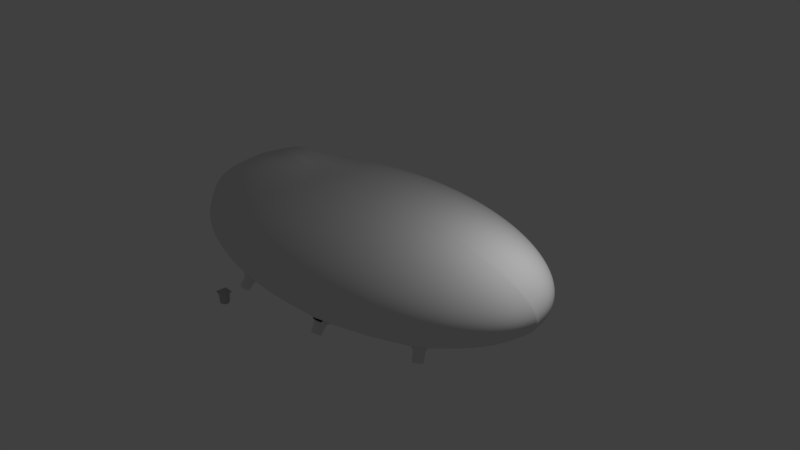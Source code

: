 # Source: Flying_Robbot_Spidder_V1.3.blend  (saved by Blender 2.79.0; exported with 4.5.12 LTS)
import bpy
from mathutils import Matrix  # noqa: F401  (used for matrix-valued properties, if any)

bpy.ops.wm.read_factory_settings(use_empty=True)
scene = bpy.context.scene
scene.name = 'Scene'

# ---- collections
col_collection_1 = bpy.data.collections.new('Collection 1'); scene.collection.children.link(col_collection_1)
col_collection_2 = bpy.data.collections.new('Collection 2'); scene.collection.children.link(col_collection_2)
col_collection_2.hide_render = True
col_collection_2.hide_viewport = True

# ---- world
world_world = bpy.data.worlds.new('World'); scene.world = world_world
world_world.color = (0.05088, 0.05088, 0.05088)
world_world.use_sun_shadow = False
world_world.sun_shadow_jitter_overblur = 0.0
world_world.cycles.sampling_method = 'MANUAL'

# ---- cameras
cam_camera = bpy.data.cameras.new('Camera')
cam_camera.clip_end = 100.0
cam_camera.lens = 35.0
cam_camera.sensor_width = 32.0
cam_camera.sensor_height = 18.0
cam_camera.ortho_scale = 7.314
cam_camera.dof.focus_distance = 0.0

# ---- lights
light_lamp = bpy.data.lights.new('Lamp', 'POINT')
light_lamp.transmission_factor = 0.0
light_lamp.cutoff_distance = 30.0
light_lamp.energy = 100.0
light_lamp.shadow_buffer_clip_start = 1.001
light_lamp.shadow_soft_size = 0.1
light_lamp.shadow_maximum_resolution = 0.006
light_lamp.use_absolute_resolution = True

# ---- meshes
me_cylinder_005 = bpy.data.meshes.new('Cylinder.005')
me_cylinder_005.from_pydata([(0.0, 0.8164, -1.0), (0.0, 1.0, 1.0), (0.5773, 0.5773, -1.0), (0.7071, 0.7071, 1.0), (0.8164, -4.075e-08, -1.0), (1.0, -4.371e-08, 1.0), (0.5773, -0.5773, -1.0), (0.7071, -0.7071, 1.0), (-7.262e-08, -0.8164, -1.0), (-8.742e-08, -1.0, 1.0), (-0.5773, -0.5773, -1.0), (-0.7071, -0.7071, 1.0), (-0.8164, 1.192e-08, -1.0), (-1.0, 1.192e-08, 1.0), (-0.5773, 0.5773, -1.0), (-0.7071, 0.7071, 1.0), (-1.318, -0.5296, 1.138), (-1.318, -0.5295, 1.345), (-0.5424, 1.314, 1.139), (-0.543, 1.314, 1.346), (0.5262, -1.305, 1.144), (0.5256, -1.305, 1.351), (1.301, 0.539, 1.144), (1.301, 0.5392, 1.351), (-1.269, -0.4133, 1.138), (-1.269, -0.4132, 1.345), (0.5751, -1.188, 1.144), (0.5745, -1.188, 1.351), (-0.5849, 1.215, 1.346), (1.259, 0.4394, 1.144), (-0.5843, 1.214, 1.139), (1.259, 0.4395, 1.351), (1.211, 0.577, 1.144), (1.21, 0.5772, 1.351), (0.4358, -1.267, 1.143), (0.4352, -1.267, 1.35), (0.4841, -1.15, 1.35), (0.8536, 0.3536, 1.0), (1.168, 0.4775, 1.351), (-0.4568, 1.278, 1.139), (-1.232, -0.5654, 1.345), (-0.4574, 1.278, 1.346), (-1.232, -0.5656, 1.138), (-1.184, -0.4492, 1.345), (-0.4993, 1.179, 1.346), (-0.3536, 0.8536, 1.0), (-0.8536, -0.3536, 1.0), (0.3536, -0.8536, 1.0), (0.0, 1.0, -1.0), (0.7071, 0.7071, -1.0), (1.0, -4.371e-08, -1.0), (0.7071, -0.7071, -1.0), (-8.742e-08, -1.0, -1.0), (-0.7071, -0.7071, -1.0), (-1.0, 1.192e-08, -1.0), (-0.7071, 0.7071, -1.0), (-0.00498, 0.8178, 0.8668), (0.5723, 0.5787, 0.8668), (0.8114, 0.001373, 0.8668), (0.5723, -0.5759, 0.8668), (-0.00498, -0.815, 0.8668), (-0.5823, -0.5759, 0.8668), (-0.8214, 0.001373, 0.8668), (-0.5823, 0.5787, 0.8668)], [], [(48, 1, 3, 49), (49, 3, 37, 5, 50), (50, 5, 7, 51), (51, 7, 47, 9, 52), (52, 9, 11, 53), (53, 11, 46, 13, 54), (5, 29, 26, 7), (54, 13, 15, 55), (55, 15, 45, 1, 48), (2, 4, 58, 57), (30, 28, 19, 18), (32, 33, 23, 22), (26, 27, 21, 20), (42, 40, 17, 16), (43, 25, 17, 40), (44, 28, 25, 43), (29, 31, 27, 26), (16, 17, 25, 24), (22, 23, 31, 29), (41, 19, 28, 44), (24, 25, 28, 30), (23, 33, 38, 31), (31, 38, 36, 27), (27, 36, 35, 21), (20, 21, 35, 34), (39, 41, 33, 32), (18, 19, 41, 39), (33, 41, 44, 38), (38, 44, 43, 36), (36, 43, 40, 35), (34, 35, 40, 42), (22, 29, 5, 37), (3, 32, 22, 37), (1, 39, 32, 3), (13, 24, 30, 15), (9, 34, 42, 11), (7, 26, 20, 47), (20, 34, 9, 47), (11, 42, 16, 46), (16, 24, 13, 46), (15, 30, 18, 45), (18, 39, 1, 45), (2, 0, 48, 49), (4, 2, 49, 50), (6, 4, 50, 51), (8, 6, 51, 52), (10, 8, 52, 53), (12, 10, 53, 54), (14, 12, 54, 55), (0, 14, 55, 48), (56, 57, 58, 59, 60, 61, 62, 63), (12, 14, 63, 62), (8, 10, 61, 60), (4, 6, 59, 58), (0, 2, 57, 56), (14, 0, 56, 63), (10, 12, 62, 61), (6, 8, 60, 59)])
me_cylinder_005.use_remesh_preserve_volume = False
me_cylinder_005.use_remesh_preserve_attributes = False
me_cylinder_005.use_mirror_vertex_groups = False
me_cylinder_005.update()
me_cylinder_003 = bpy.data.meshes.new('Cylinder.003')
me_cylinder_003.from_pydata([(0.0, 0.8164, -1.0), (0.0, 1.0, 1.0), (0.5773, 0.5773, -1.0), (0.7071, 0.7071, 1.0), (0.8164, -4.075e-08, -1.0), (1.0, -4.371e-08, 1.0), (0.5773, -0.5773, -1.0), (0.7071, -0.7071, 1.0), (-7.262e-08, -0.8164, -1.0), (-8.742e-08, -1.0, 1.0), (-0.5773, -0.5773, -1.0), (-0.7071, -0.7071, 1.0), (-0.8164, 1.192e-08, -1.0), (-1.0, 1.192e-08, 1.0), (-0.5773, 0.5773, -1.0), (-0.7071, 0.7071, 1.0), (-1.318, -0.5296, 1.138), (-1.318, -0.5295, 1.345), (-0.5424, 1.314, 1.139), (-0.543, 1.314, 1.346), (0.5262, -1.305, 1.144), (0.5256, -1.305, 1.351), (1.301, 0.539, 1.144), (1.301, 0.5392, 1.351), (-1.269, -0.4133, 1.138), (-1.269, -0.4132, 1.345), (0.5751, -1.188, 1.144), (0.5745, -1.188, 1.351), (-0.5849, 1.215, 1.346), (1.259, 0.4394, 1.144), (-0.5843, 1.214, 1.139), (1.259, 0.4395, 1.351), (1.211, 0.577, 1.144), (1.21, 0.5772, 1.351), (0.4358, -1.267, 1.143), (0.4352, -1.267, 1.35), (0.4841, -1.15, 1.35), (0.8536, 0.3536, 1.0), (1.168, 0.4775, 1.351), (-0.4568, 1.278, 1.139), (-1.232, -0.5654, 1.345), (-0.4574, 1.278, 1.346), (-1.232, -0.5656, 1.138), (-1.184, -0.4492, 1.345), (-0.4993, 1.179, 1.346), (-0.3536, 0.8536, 1.0), (-0.8536, -0.3536, 1.0), (0.3536, -0.8536, 1.0), (0.0, 1.0, -1.0), (0.7071, 0.7071, -1.0), (1.0, -4.371e-08, -1.0), (0.7071, -0.7071, -1.0), (-8.742e-08, -1.0, -1.0), (-0.7071, -0.7071, -1.0), (-1.0, 1.192e-08, -1.0), (-0.7071, 0.7071, -1.0), (-0.00498, 0.8178, 0.8668), (0.5723, 0.5787, 0.8668), (0.8114, 0.001373, 0.8668), (0.5723, -0.5759, 0.8668), (-0.00498, -0.815, 0.8668), (-0.5823, -0.5759, 0.8668), (-0.8214, 0.001373, 0.8668), (-0.5823, 0.5787, 0.8668)], [], [(48, 1, 3, 49), (49, 3, 37, 5, 50), (50, 5, 7, 51), (51, 7, 47, 9, 52), (52, 9, 11, 53), (53, 11, 46, 13, 54), (5, 29, 26, 7), (54, 13, 15, 55), (55, 15, 45, 1, 48), (2, 4, 58, 57), (30, 28, 19, 18), (32, 33, 23, 22), (26, 27, 21, 20), (42, 40, 17, 16), (43, 25, 17, 40), (44, 28, 25, 43), (29, 31, 27, 26), (16, 17, 25, 24), (22, 23, 31, 29), (41, 19, 28, 44), (24, 25, 28, 30), (23, 33, 38, 31), (31, 38, 36, 27), (27, 36, 35, 21), (20, 21, 35, 34), (39, 41, 33, 32), (18, 19, 41, 39), (33, 41, 44, 38), (38, 44, 43, 36), (36, 43, 40, 35), (34, 35, 40, 42), (22, 29, 5, 37), (3, 32, 22, 37), (1, 39, 32, 3), (13, 24, 30, 15), (9, 34, 42, 11), (7, 26, 20, 47), (20, 34, 9, 47), (11, 42, 16, 46), (16, 24, 13, 46), (15, 30, 18, 45), (18, 39, 1, 45), (2, 0, 48, 49), (4, 2, 49, 50), (6, 4, 50, 51), (8, 6, 51, 52), (10, 8, 52, 53), (12, 10, 53, 54), (14, 12, 54, 55), (0, 14, 55, 48), (56, 57, 58, 59, 60, 61, 62, 63), (12, 14, 63, 62), (8, 10, 61, 60), (4, 6, 59, 58), (0, 2, 57, 56), (14, 0, 56, 63), (10, 12, 62, 61), (6, 8, 60, 59)])
me_cylinder_003.use_remesh_preserve_volume = False
me_cylinder_003.use_remesh_preserve_attributes = False
me_cylinder_003.use_mirror_vertex_groups = False
me_cylinder_003.update()
me_sphere = bpy.data.meshes.new('Sphere')
me_sphere.from_pydata([(0.0, -3.258e-07, -1.0), (0.1951, -3.266e-07, 0.9808), (0.3827, -3.192e-07, 0.9239), (0.5556, -3.117e-07, 0.8315), (0.7071, -3.192e-07, 0.7071), (0.8315, -3.341e-07, 0.5556), (0.9239, -2.745e-07, 0.3827), (0.9808, -3.937e-07, 0.1951), (1.0, -3.788e-07, 7.55e-08), (0.9808, -3.937e-07, -0.1951), (0.9239, -2.298e-07, -0.3827), (0.8315, -3.341e-07, -0.5556), (0.7071, -3.192e-07, -0.7071), (0.5556, -3.415e-07, -0.8315), (0.3827, -3.043e-07, -0.9239), (0.1951, -3.08e-07, -0.9808), (0.1913, -0.03806, 0.9808), (0.3753, -0.07466, 0.9239), (0.5449, -0.1084, 0.8315), (0.6935, -0.138, 0.7071), (0.8155, -0.1622, 0.5556), (0.9061, -0.1802, 0.3827), (0.9619, -0.1913, 0.1951), (0.9808, -0.1951, 7.55e-08), (0.9619, -0.1913, -0.1951), (0.9061, -0.1802, -0.3827), (0.8155, -0.1622, -0.5556), (0.6935, -0.138, -0.7071), (0.5449, -0.1084, -0.8315), (0.3753, -0.07466, -0.9239), (0.1913, -0.03806, -0.9808), (0.1802, -0.07466, 0.9808), (0.3536, -0.1464, 0.9239), (0.5133, -0.2126, 0.8315), (0.6533, -0.2706, 0.7071), (0.7682, -0.3182, 0.5556), (0.8536, -0.3536, 0.3827), (0.9061, -0.3753, 0.1951), (0.9239, -0.3827, 7.55e-08), (0.9061, -0.3753, -0.1951), (0.8536, -0.3536, -0.3827), (0.7682, -0.3182, -0.5556), (0.6533, -0.2706, -0.7071), (0.5133, -0.2126, -0.8315), (0.3536, -0.1464, -0.9239), (0.1802, -0.07466, -0.9808), (0.1622, -0.1084, 0.9808), (0.3182, -0.2126, 0.9239), (0.4619, -0.3087, 0.8315), (0.5879, -0.3928, 0.7071), (0.6913, -0.4619, 0.5556), (0.7682, -0.5133, 0.3827), (0.8155, -0.5449, 0.1951), (0.8315, -0.5556, 7.55e-08), (0.8155, -0.5449, -0.1951), (0.7682, -0.5133, -0.3827), (0.6913, -0.4619, -0.5556), (0.5879, -0.3928, -0.7071), (0.4619, -0.3087, -0.8315), (0.3182, -0.2126, -0.9239), (0.1622, -0.1084, -0.9808), (0.1379, -0.138, 0.9808), (0.2706, -0.2706, 0.9239), (0.3928, -0.3928, 0.8315), (0.5, -0.5, 0.7071), (0.5879, -0.5879, 0.5556), (0.6533, -0.6533, 0.3827), (0.6935, -0.6935, 0.1951), (0.7071, -0.7071, 7.55e-08), (0.6935, -0.6935, -0.1951), (0.6533, -0.6533, -0.3827), (0.5879, -0.5879, -0.5556), (0.5, -0.5, -0.7071), (0.3928, -0.3928, -0.8315), (0.2706, -0.2706, -0.9239), (0.1379, -0.138, -0.9808), (0.1084, -0.1622, 0.9808), (0.2126, -0.3182, 0.9239), (0.3087, -0.4619, 0.8315), (0.3928, -0.5879, 0.7071), (0.4619, -0.6913, 0.5556), (0.5133, -0.7682, 0.3827), (0.5449, -0.8155, 0.1951), (0.5556, -0.8315, 7.55e-08), (0.5449, -0.8155, -0.1951), (0.5133, -0.7682, -0.3827), (0.4619, -0.6913, -0.5556), (0.3928, -0.5879, -0.7071), (0.3087, -0.4619, -0.8315), (0.2126, -0.3182, -0.9239), (0.1084, -0.1622, -0.9808), (0.07466, -0.1802, 0.9808), (0.1464, -0.3536, 0.9239), (0.2126, -0.5133, 0.8315), (0.2706, -0.6533, 0.7071), (0.3182, -0.7682, 0.5556), (0.3536, -0.8536, 0.3827), (0.3753, -0.9061, 0.1951), (0.3827, -0.9239, 7.55e-08), (0.3753, -0.9061, -0.1951), (0.3536, -0.8536, -0.3827), (0.3182, -0.7682, -0.5556), (0.2706, -0.6533, -0.7071), (0.2126, -0.5133, -0.8315), (0.1464, -0.3536, -0.9239), (0.07466, -0.1802, -0.9808), (0.03806, -0.1913, 0.9808), (0.07466, -0.3753, 0.9239), (0.1084, -0.5449, 0.8315), (0.1379, -0.6935, 0.7071), (0.1622, -0.8155, 0.5556), (0.1802, -0.9061, 0.3827), (0.1913, -0.9619, 0.1951), (0.1951, -0.9808, 7.55e-08), (0.1913, -0.9619, -0.1951), (0.1802, -0.9061, -0.3827), (0.1622, -0.8155, -0.5556), (0.1379, -0.6935, -0.7071), (0.1084, -0.5449, -0.8315), (0.07466, -0.3753, -0.9239), (0.03806, -0.1913, -0.9808), (-7.212e-09, -0.1951, 0.9808), (4.122e-08, -0.3827, 0.9239), (2.632e-08, -0.5556, 0.8315), (-2.584e-08, -0.7071, 0.7071), (-8.544e-08, -0.8315, 0.5556), (6.357e-08, -0.9239, 0.3827), (-8.544e-08, -0.9808, 0.1951), (-1.003e-07, -1.0, 7.55e-08), (-8.544e-08, -0.9808, -0.1951), (6.357e-08, -0.9239, -0.3827), (-8.544e-08, -0.8315, -0.5556), (-2.584e-08, -0.7071, -0.7071), (-1.094e-08, -0.5556, -0.8315), (3.964e-09, -0.3827, -0.9239), (3.964e-09, -0.1951, -0.9808), (-0.03806, -0.1913, 0.9808), (-0.07466, -0.3753, 0.9239), (-0.1084, -0.5449, 0.8315), (-0.1379, -0.6935, 0.7071), (-0.1622, -0.8155, 0.5556), (-0.1802, -0.9061, 0.3827), (-0.1913, -0.9619, 0.1951), (-0.1951, -0.9808, 7.55e-08), (-0.1913, -0.9619, -0.1951), (-0.1802, -0.9061, -0.3827), (-0.1622, -0.8155, -0.5556), (-0.1379, -0.6935, -0.7071), (-0.1084, -0.5449, -0.8315), (-0.07466, -0.3753, -0.9239), (-0.03806, -0.1913, -0.9808), (-1.247e-07, -6.269e-07, 1.0), (-0.07466, -0.1802, 0.9808), (-0.1464, -0.3536, 0.9239), (-0.2126, -0.5133, 0.8315), (-0.2706, -0.6533, 0.7071), (-0.3182, -0.7682, 0.5556), (-0.3536, -0.8536, 0.3827), (-0.3753, -0.9061, 0.1951), (-0.3827, -0.9239, 7.55e-08), (-0.3753, -0.9061, -0.1951), (-0.3536, -0.8536, -0.3827), (-0.3182, -0.7682, -0.5556), (-0.2706, -0.6533, -0.7071), (-0.2126, -0.5133, -0.8315), (-0.1464, -0.3536, -0.9239), (-0.07466, -0.1802, -0.9808), (-0.1084, -0.1622, 0.9808), (-0.2126, -0.3182, 0.9239), (-0.3087, -0.4619, 0.8315), (-0.3928, -0.5879, 0.7071), (-0.4619, -0.6913, 0.5556), (-0.5133, -0.7682, 0.3827), (-0.5449, -0.8155, 0.1951), (-0.5556, -0.8315, 7.55e-08), (-0.5449, -0.8155, -0.1951), (-0.5133, -0.7682, -0.3827), (-0.4619, -0.6913, -0.5556), (-0.3928, -0.5879, -0.7071), (-0.3087, -0.4619, -0.8315), (-0.2126, -0.3182, -0.9239), (-0.1084, -0.1622, -0.9808), (-0.1379, -0.138, 0.9808), (-0.2706, -0.2706, 0.9239), (-0.3928, -0.3928, 0.8315), (-0.5, -0.5, 0.7071), (-0.5879, -0.5879, 0.5556), (-0.6533, -0.6533, 0.3827), (-0.6935, -0.6935, 0.1951), (-0.7071, -0.7071, 7.55e-08), (-0.6935, -0.6935, -0.1951), (-0.6533, -0.6533, -0.3827), (-0.5879, -0.5879, -0.5556), (-0.5, -0.5, -0.7071), (-0.3928, -0.3928, -0.8315), (-0.2706, -0.2706, -0.9239), (-0.1379, -0.1379, -0.9808), (-0.1622, -0.1084, 0.9808), (-0.3182, -0.2126, 0.9239), (-0.5981, -0.3084, 0.8634), (-0.7182, -0.3948, 0.7557), (-0.8115, -0.4481, 0.5477), (-0.8165, -0.5053, 0.367), (-0.8155, -0.5384, 0.1951), (-0.8218, -0.5371, 7.55e-08), (-0.8155, -0.5449, -0.1951), (-0.7682, -0.5133, -0.3827), (-0.6913, -0.4619, -0.5556), (-0.5879, -0.3928, -0.7071), (-0.4619, -0.3087, -0.8315), (-0.3182, -0.2126, -0.9239), (-0.1622, -0.1084, -0.9808), (-0.1802, -0.07466, 0.9808), (-0.3536, -0.1464, 0.9239), (-0.586, -0.2126, 0.9862), (-0.726, -0.2706, 0.8619), (-0.8479, -0.3182, 0.5745), (-0.885, -0.3536, 0.3827), (-0.891, -0.3737, 0.2129), (-0.8943, -0.3829, 0.01785), (-0.891, -0.3737, -0.1772), (-0.8536, -0.3536, -0.3827), (-0.7682, -0.3182, -0.5556), (-0.6533, -0.2706, -0.7071), (-0.5133, -0.2126, -0.8315), (-0.3536, -0.1464, -0.9239), (-0.1802, -0.07466, -0.9808), (-0.1913, -0.03806, 0.9808), (-0.3753, -0.07466, 0.9239), (-0.556, -0.1084, 1.002), (-0.7059, -0.1425, 0.9001), (-0.8266, -0.1622, 0.7149), (-0.8942, -0.1802, 0.3827), (-0.9468, -0.1898, 0.2129), (-0.9512, -0.1953, 0.01785), (-0.9468, -0.1914, -0.1772), (-0.9061, -0.1802, -0.3827), (-0.8155, -0.1622, -0.5556), (-0.6935, -0.1379, -0.7071), (-0.5449, -0.1084, -0.8315), (-0.3753, -0.07466, -0.9239), (-0.1913, -0.03806, -0.9808), (-0.1951, -3.117e-07, 0.9808), (-0.3827, -2.819e-07, 0.9239), (-0.5556, -2.819e-07, 1.07), (-0.7071, -1.851e-07, 0.9045), (-0.8315, -1.404e-07, 0.741), (-0.9119, -3.192e-07, 0.3827), (-1.003, 0.001582, 0.2129), (-1.003, -0.0001867, 0.004385), (-0.9783, -8.27e-05, -0.1638), (-0.9239, -3.192e-07, -0.3827), (-0.8315, -1.404e-07, -0.5556), (-0.7071, -1.851e-07, -0.7071), (-0.5556, -2.596e-07, -0.8315), (-0.3827, -2.521e-07, -0.9239), (-0.1951, -3.155e-07, -0.9808), (-0.7138, -0.5815, -0.6527), (-0.6994, -0.5388, -0.4847), (-0.7056, -0.5647, -0.6899), (-0.6894, -0.5182, -0.5302), (-0.6913, -0.5652, -0.7157), (-0.6719, -0.5189, -0.5618), (-0.6793, -0.5827, -0.715), (-0.6572, -0.5404, -0.561), (-0.6767, -0.607, -0.6883), (-0.654, -0.5701, -0.5283), (-0.6849, -0.6239, -0.6511), (-0.664, -0.5907, -0.4827), (-0.6992, -0.6233, -0.6253), (-0.6815, -0.5901, -0.4511), (-0.7111, -0.6058, -0.626), (-0.6962, -0.5686, -0.452), (-0.6697, -0.607, -0.4338), (-0.6678, -0.6029, -0.4167), (-0.7079, -0.5505, -0.4365), (-0.706, -0.5464, -0.4195), (-0.6432, -0.5533, -0.5522), (-0.6413, -0.5492, -0.5352), (-0.6814, -0.4968, -0.5549), (-0.6794, -0.4927, -0.5379), (-0.6721, -0.6034, -0.4339), (-0.6702, -0.5993, -0.4169), (-0.6456, -0.5497, -0.5524), (-0.6437, -0.5456, -0.5354), (-0.7039, -0.5494, -0.4193), (-0.6793, -0.4999, -0.5548), (-0.7058, -0.5535, -0.4363), (-0.6774, -0.4958, -0.5378), (-0.6827, -0.4995, -0.5491), (-0.6807, -0.4954, -0.5321), (-0.6445, -0.5559, -0.5464), (-0.6426, -0.5518, -0.5294), (-0.6806, -0.5185, -0.546), (-0.7066, -0.548, -0.442), (-0.6666, -0.6004, -0.4222), (-0.7047, -0.5439, -0.425), (-0.6685, -0.6045, -0.4393), (-0.6978, -0.5537, -0.4683), (-0.6728, -0.5904, -0.4669), (-0.6556, -0.5552, -0.5446), (-0.718, -0.5786, -0.6487), (-0.7079, -0.558, -0.6942), (-0.6904, -0.5586, -0.7258), (-0.6758, -0.5801, -0.725), (-0.6725, -0.6099, -0.6923), (-0.6826, -0.6305, -0.6467), (-0.7, -0.6299, -0.6151), (-0.7147, -0.6084, -0.6159), (-0.6965, -0.5445, -0.4993), (-0.6883, -0.5277, -0.5365), (-0.6741, -0.5282, -0.5623), (-0.6621, -0.5458, -0.5616), (-0.6594, -0.5701, -0.5349), (-0.6676, -0.5869, -0.4977), (-0.6819, -0.5864, -0.4719), (-0.6939, -0.5688, -0.4726), (-0.256, -0.8778, -0.726), (-0.2516, -0.8152, -0.5656), (-0.2395, -0.8824, -0.7271), (-0.2314, -0.8208, -0.5669), (-0.2292, -0.9018, -0.6988), (-0.2188, -0.8446, -0.5322), (-0.2312, -0.9247, -0.6576), (-0.2211, -0.8726, -0.4818), (-0.2442, -0.9376, -0.6277), (-0.237, -0.8884, -0.4452), (-0.2606, -0.9331, -0.6266), (-0.2572, -0.8828, -0.4438), (-0.2709, -0.9137, -0.6549), (-0.2698, -0.859, -0.4785), (-0.269, -0.8908, -0.6961), (-0.2675, -0.831, -0.5289), (-0.2737, -0.8769, -0.4263), (-0.2731, -0.8711, -0.4085), (-0.2673, -0.8037, -0.558), (-0.2667, -0.7979, -0.5402), (-0.221, -0.8918, -0.4287), (-0.2204, -0.886, -0.4109), (-0.2146, -0.8186, -0.5604), (-0.214, -0.8128, -0.5426), (-0.2733, -0.8723, -0.4346), (-0.2727, -0.8665, -0.4168), (-0.2206, -0.8871, -0.437), (-0.22, -0.8813, -0.4192), (-0.267, -0.8019, -0.5331), (-0.2149, -0.8226, -0.5532), (-0.2676, -0.8077, -0.5509), (-0.2143, -0.8168, -0.5355), (-0.2172, -0.8179, -0.5602), (-0.2166, -0.8121, -0.5425), (-0.2236, -0.891, -0.4285), (-0.223, -0.8852, -0.4108), (-0.2251, -0.8327, -0.5496), (-0.2648, -0.8044, -0.5581), (-0.2706, -0.8718, -0.4086), (-0.2642, -0.7986, -0.5403), (-0.2712, -0.8776, -0.4264), (-0.2595, -0.8231, -0.5472), (-0.2635, -0.8709, -0.4612), (-0.2291, -0.8805, -0.4635), (-0.2573, -0.8711, -0.737), (-0.2372, -0.8767, -0.7384), (-0.2246, -0.9005, -0.7037), (-0.2269, -0.9285, -0.6533), (-0.2428, -0.9444, -0.6167), (-0.263, -0.9388, -0.6153), (-0.2756, -0.915, -0.65), (-0.2733, -0.887, -0.7004), (-0.2507, -0.8256, -0.5659), (-0.2343, -0.8302, -0.567), (-0.224, -0.8496, -0.5387), (-0.2259, -0.8725, -0.4975), (-0.2389, -0.8854, -0.4676), (-0.2554, -0.8808, -0.4665), (-0.2657, -0.8614, -0.4948), (-0.2637, -0.8386, -0.536), (0.2523, -0.8798, -0.732), (0.2428, -0.8163, -0.5772), (0.2687, -0.8745, -0.7306), (0.2629, -0.8097, -0.5754), (0.2818, -0.8864, -0.6992), (0.279, -0.8243, -0.5369), (0.284, -0.9085, -0.6562), (0.2816, -0.8514, -0.4842), (0.2739, -0.928, -0.6267), (0.2691, -0.8756, -0.4435), (0.2575, -0.9333, -0.6282), (0.249, -0.8821, -0.4452), (0.2444, -0.9214, -0.6596), (0.2331, -0.8673, -0.4884), (0.2423, -0.8993, -0.7026), (0.2305, -0.8401, -0.5411), (0.2321, -0.886, -0.4303), (0.2314, -0.88, -0.4131), (0.2258, -0.8146, -0.5727), (0.225, -0.8086, -0.5554), (0.2846, -0.8691, -0.4246), (0.2839, -0.8631, -0.4074), (0.2782, -0.7977, -0.567), (0.2775, -0.7917, -0.5497), (0.2317, -0.8815, -0.439), (0.2312, -0.8752, -0.4265), (0.2842, -0.8646, -0.4333), (0.2837, -0.8583, -0.4208), (0.2254, -0.8125, -0.548), (0.2786, -0.8016, -0.5595), (0.2261, -0.8185, -0.5652), (0.2778, -0.7956, -0.5423), (0.2757, -0.7986, -0.5672), (0.2749, -0.7926, -0.55), (0.2709, -0.817, -0.5562), (0.2282, -0.8139, -0.5724), (0.2274, -0.8078, -0.5551), (0.2346, -0.8852, -0.4301), (0.2367, -0.8282, -0.5591), (0.2411, -0.8745, -0.4692), (0.2752, -0.8637, -0.4615), (0.2499, -0.8744, -0.7439), (0.27, -0.8679, -0.7421), (0.2861, -0.8824, -0.7036), (0.2887, -0.9096, -0.6509), (0.2763, -0.9334, -0.6149), (0.2562, -0.94, -0.6166), (0.2402, -0.9254, -0.6551), (0.2376, -0.8982, -0.7078), (0.2456, -0.8256, -0.5764), (0.262, -0.8203, -0.575), (0.2751, -0.8322, -0.5435), (0.2772, -0.8543, -0.5005), (0.2672, -0.8738, -0.4711), (0.2508, -0.8791, -0.4725), (0.2377, -0.8673, -0.5039), (0.2355, -0.8451, -0.547), (0.7059, -0.5817, -0.723), (0.6922, -0.5318, -0.5479), (0.7138, -0.6016, -0.6853), (0.7018, -0.5562, -0.5017), (0.7096, -0.6273, -0.6584), (0.6966, -0.5877, -0.4688), (0.6958, -0.6438, -0.658), (0.6797, -0.6078, -0.4684), (0.6805, -0.6413, -0.6845), (0.661, -0.6048, -0.5008), (0.6727, -0.6214, -0.7222), (0.6514, -0.5804, -0.547), (0.6769, -0.5957, -0.7491), (0.6566, -0.5489, -0.5799), (0.6906, -0.5792, -0.7495), (0.6734, -0.5287, -0.5803), (0.6408, -0.559, -0.5727), (0.6391, -0.5546, -0.5542), (0.685, -0.5068, -0.5731), (0.6833, -0.5023, -0.5545), (0.6656, -0.623, -0.4514), (0.6639, -0.6185, -0.4329), (0.7098, -0.5707, -0.4518), (0.7081, -0.5662, -0.4332), (0.6436, -0.5558, -0.5727), (0.6419, -0.5513, -0.5542), (0.6684, -0.6197, -0.4514), (0.6667, -0.6152, -0.4329), (0.6809, -0.5051, -0.5545), (0.7075, -0.5735, -0.4518), (0.6826, -0.5096, -0.573), (0.7057, -0.569, -0.4332), (0.7086, -0.5676, -0.4577), (0.7069, -0.5631, -0.4392), (0.6644, -0.6198, -0.4574), (0.6627, -0.6154, -0.4388), (0.6992, -0.5719, -0.4852), (0.6862, -0.5097, -0.5674), (0.6402, -0.5575, -0.5485), (0.6845, -0.5053, -0.5489), (0.642, -0.562, -0.5671), (0.6828, -0.5303, -0.5641), (0.654, -0.5646, -0.5635), (0.6704, -0.6063, -0.4846), (0.7088, -0.575, -0.7273), (0.7184, -0.5994, -0.6811), (0.7132, -0.6309, -0.6482), (0.6964, -0.651, -0.6478), (0.6776, -0.648, -0.6802), (0.668, -0.6236, -0.7264), (0.6732, -0.5921, -0.7593), (0.6901, -0.572, -0.7597), (0.6903, -0.5412, -0.5559), (0.6982, -0.5611, -0.5181), (0.694, -0.5868, -0.4912), (0.6802, -0.6033, -0.4909), (0.6649, -0.6008, -0.5173), (0.6571, -0.5809, -0.5551), (0.6613, -0.5552, -0.582), (0.675, -0.5387, -0.5823)], [], [(15, 14, 29, 30), (8, 7, 22, 23), (1, 151, 16), (0, 15, 30), (9, 8, 23, 24), (2, 1, 16, 17), (10, 9, 24, 25), (3, 2, 17, 18), (11, 10, 25, 26), (4, 3, 18, 19), (12, 11, 26, 27), (5, 4, 19, 20), (13, 12, 27, 28), (6, 5, 20, 21), (14, 13, 28, 29), (7, 6, 21, 22), (27, 26, 41, 42), (20, 19, 34, 35), (28, 27, 42, 43), (21, 20, 35, 36), (29, 28, 43, 44), (22, 21, 36, 37), (30, 29, 44, 45), (23, 22, 37, 38), (16, 151, 31), (0, 30, 45), (24, 23, 38, 39), (17, 16, 31, 32), (25, 24, 39, 40), (18, 17, 32, 33), (26, 25, 40, 41), (19, 18, 33, 34), (31, 151, 46), (0, 45, 60), (39, 38, 53, 54), (32, 31, 46, 47), (40, 39, 54, 55), (33, 32, 47, 48), (41, 40, 55, 56), (34, 33, 48, 49), (42, 41, 56, 57), (35, 34, 49, 50), (43, 42, 57, 58), (36, 35, 50, 51), (44, 43, 58, 59), (37, 36, 51, 52), (45, 44, 59, 60), (38, 37, 52, 53), (50, 49, 64, 65), (58, 57, 72, 73), (51, 50, 65, 66), (59, 58, 73, 74), (52, 51, 66, 67), (60, 59, 74, 75), (53, 52, 67, 68), (46, 151, 61), (0, 60, 75), (54, 53, 68, 69), (47, 46, 61, 62), (55, 54, 69, 70), (48, 47, 62, 63), (49, 48, 63, 64), (57, 56, 71, 72), (69, 68, 83, 84), (62, 61, 76, 77), (70, 69, 84, 85), (63, 62, 77, 78), (71, 70, 85, 86), (64, 63, 78, 79), (72, 71, 86, 87), (65, 64, 79, 80), (73, 72, 87, 88), (66, 65, 80, 81), (74, 73, 88, 89), (67, 66, 81, 82), (75, 74, 89, 90), (68, 67, 82, 83), (61, 151, 76), (0, 75, 90), (88, 87, 102, 103), (81, 80, 95, 96), (89, 88, 103, 104), (82, 81, 96, 97), (90, 89, 104, 105), (83, 82, 97, 98), (76, 151, 91), (0, 90, 105), (84, 83, 98, 99), (77, 76, 91, 92), (85, 84, 99, 100), (78, 77, 92, 93), (86, 85, 100, 101), (79, 78, 93, 94), (87, 86, 101, 102), (80, 79, 94, 95), (92, 91, 106, 107), (100, 99, 114, 115), (93, 92, 107, 108), (94, 93, 108, 109), (102, 101, 116, 117), (95, 94, 109, 110), (103, 102, 117, 118), (96, 95, 110, 111), (104, 103, 118, 119), (97, 96, 111, 112), (105, 104, 119, 120), (98, 97, 112, 113), (91, 151, 106), (0, 105, 120), (99, 98, 113, 114), (111, 110, 125, 126), (119, 118, 133, 134), (112, 111, 126, 127), (120, 119, 134, 135), (113, 112, 127, 128), (106, 151, 121), (0, 120, 135), (114, 113, 128, 129), (107, 106, 121, 122), (115, 114, 129, 130), (108, 107, 122, 123), (116, 115, 130, 131), (109, 108, 123, 124), (117, 116, 131, 132), (110, 109, 124, 125), (118, 117, 132, 133), (130, 129, 144, 145), (123, 122, 137, 138), (131, 130, 145, 146), (124, 123, 138, 139), (132, 131, 146, 147), (125, 124, 139, 140), (133, 132, 147, 148), (126, 125, 140, 141), (134, 133, 148, 149), (127, 126, 141, 142), (135, 134, 149, 150), (128, 127, 142, 143), (121, 151, 136), (0, 135, 150), (129, 128, 143, 144), (122, 121, 136, 137), (149, 148, 164, 165), (142, 141, 157, 158), (150, 149, 165, 166), (143, 142, 158, 159), (136, 151, 152), (0, 150, 166), (144, 143, 159, 160), (137, 136, 152, 153), (145, 144, 160, 161), (138, 137, 153, 154), (139, 138, 154, 155), (147, 146, 162, 163), (140, 139, 155, 156), (148, 147, 163, 164), (141, 140, 156, 157), (162, 161, 176, 177), (155, 154, 169, 170), (163, 162, 177, 178), (156, 155, 170, 171), (164, 163, 178, 179), (157, 156, 171, 172), (165, 164, 179, 180), (158, 157, 172, 173), (166, 165, 180, 181), (159, 158, 173, 174), (152, 151, 167), (0, 166, 181), (160, 159, 174, 175), (153, 152, 167, 168), (161, 160, 175, 176), (154, 153, 168, 169), (181, 180, 195, 196), (174, 173, 188, 189), (167, 151, 182), (0, 181, 196), (175, 174, 189, 190), (168, 167, 182, 183), (176, 175, 190, 191), (169, 168, 183, 184), (177, 176, 191, 192), (170, 169, 184, 185), (178, 177, 192, 193), (171, 170, 185, 186), (179, 178, 193, 194), (172, 171, 186, 187), (180, 179, 194, 195), (173, 172, 187, 188), (185, 184, 199, 200), (193, 192, 207, 208), (186, 185, 200, 201), (194, 193, 208, 209), (187, 186, 201, 202), (195, 194, 209, 210), (188, 187, 202, 203), (196, 195, 210, 211), (189, 188, 203, 204), (182, 151, 197), (0, 196, 211), (190, 189, 204, 205), (183, 182, 197, 198), (191, 190, 205, 206), (184, 183, 198, 199), (204, 203, 218, 219), (197, 151, 212), (0, 211, 226), (205, 204, 219, 220), (198, 197, 212, 213), (206, 205, 220, 221), (199, 198, 213, 214), (207, 206, 221, 222), (200, 199, 214, 215), (208, 207, 222, 223), (201, 200, 215, 216), (209, 208, 223, 224), (202, 201, 216, 217), (210, 209, 224, 225), (203, 202, 217, 218), (211, 210, 225, 226), (223, 222, 237, 238), (216, 215, 230, 231), (224, 223, 238, 239), (217, 216, 231, 232), (225, 224, 239, 240), (218, 217, 232, 233), (226, 225, 240, 241), (219, 218, 233, 234), (212, 151, 227), (0, 226, 241), (220, 219, 234, 235), (213, 212, 227, 228), (221, 220, 235, 236), (214, 213, 228, 229), (222, 221, 236, 237), (215, 214, 229, 230), (227, 151, 242), (0, 241, 256), (235, 234, 249, 250), (228, 227, 242, 243), (236, 235, 250, 251), (229, 228, 243, 244), (237, 236, 251, 252), (230, 229, 244, 245), (238, 237, 252, 253), (231, 230, 245, 246), (239, 238, 253, 254), (232, 231, 246, 247), (240, 239, 254, 255), (233, 232, 247, 248), (241, 240, 255, 256), (234, 233, 248, 249), (301, 258, 260, 302), (302, 260, 293, 262, 303), (303, 262, 264, 304), (304, 264, 300, 266, 305), (305, 266, 268, 306), (306, 268, 299, 270, 307), (262, 286, 283, 264), (307, 270, 272, 308), (308, 272, 298, 258, 301), (259, 261, 311, 310), (287, 285, 276, 275), (289, 290, 280, 279), (283, 284, 278, 277), (297, 295, 274, 273), (286, 288, 284, 283), (273, 274, 282, 281), (279, 280, 288, 286), (281, 282, 285, 287), (277, 278, 292, 291), (294, 296, 290, 289), (275, 276, 296, 294), (276, 206, 207, 280), (291, 292, 295, 297), (279, 286, 262, 293), (260, 289, 279, 293), (258, 294, 289, 260), (270, 281, 287, 272), (266, 291, 297, 268), (264, 283, 277, 300), (277, 291, 266, 300), (268, 297, 273, 299), (273, 281, 270, 299), (272, 287, 275, 298), (275, 294, 258, 298), (259, 257, 301, 302), (261, 259, 302, 303), (263, 261, 303, 304), (265, 263, 304, 305), (267, 265, 305, 306), (269, 267, 306, 307), (271, 269, 307, 308), (257, 271, 308, 301), (309, 310, 311, 312, 313, 314, 315, 316), (269, 271, 316, 315), (265, 267, 314, 313), (261, 263, 312, 311), (257, 259, 310, 309), (271, 257, 309, 316), (267, 269, 315, 314), (263, 265, 313, 312), (207, 192, 278, 280), (192, 191, 274, 278), (191, 206, 276, 274), (361, 318, 320, 362), (362, 320, 353, 322, 363), (363, 322, 324, 364), (364, 324, 360, 326, 365), (365, 326, 328, 366), (366, 328, 359, 330, 367), (322, 346, 343, 324), (367, 330, 332, 368), (368, 332, 358, 318, 361), (319, 321, 371, 370), (347, 345, 336, 335), (349, 350, 340, 339), (343, 344, 338, 337), (357, 355, 334, 333), (346, 348, 344, 343), (333, 334, 342, 341), (339, 340, 348, 346), (341, 342, 345, 347), (161, 334, 338, 145), (337, 338, 352, 351), (354, 356, 350, 349), (335, 336, 356, 354), (146, 145, 338, 340), (162, 146, 340, 336), (162, 336, 334, 161), (351, 352, 355, 357), (339, 346, 322, 353), (320, 349, 339, 353), (318, 354, 349, 320), (330, 341, 347, 332), (326, 351, 357, 328), (324, 343, 337, 360), (337, 351, 326, 360), (328, 357, 333, 359), (333, 341, 330, 359), (332, 347, 335, 358), (335, 354, 318, 358), (319, 317, 361, 362), (321, 319, 362, 363), (323, 321, 363, 364), (325, 323, 364, 365), (327, 325, 365, 366), (329, 327, 366, 367), (331, 329, 367, 368), (317, 331, 368, 361), (369, 370, 371, 372, 373, 374, 375, 376), (329, 331, 376, 375), (325, 327, 374, 373), (321, 323, 372, 371), (317, 319, 370, 369), (331, 317, 369, 376), (327, 329, 375, 374), (323, 325, 373, 372), (418, 378, 380, 419), (419, 380, 411, 382, 420), (420, 382, 384, 421), (421, 384, 417, 386, 422), (422, 386, 388, 423), (423, 388, 416, 390, 424), (382, 406, 403, 384), (424, 390, 392, 425), (425, 392, 415, 378, 418), (379, 381, 428, 427), (407, 405, 396, 395), (409, 410, 400, 399), (403, 404, 398, 397), (406, 408, 404, 403), (393, 394, 402, 401), (399, 400, 408, 406), (401, 402, 405, 407), (100, 398, 400, 101), (412, 413, 410, 409), (395, 396, 413, 412), (116, 101, 400, 396), (115, 116, 396, 394), (398, 100, 115, 394), (399, 406, 382, 411), (380, 409, 399, 411), (378, 412, 409, 380), (390, 401, 407, 392), (384, 403, 397, 417), (388, 414, 393, 416), (393, 401, 390, 416), (392, 407, 395, 415), (395, 412, 378, 415), (379, 377, 418, 419), (381, 379, 419, 420), (383, 381, 420, 421), (385, 383, 421, 422), (387, 385, 422, 423), (389, 387, 423, 424), (391, 389, 424, 425), (377, 391, 425, 418), (426, 427, 428, 429, 430, 431, 432, 433), (389, 391, 433, 432), (385, 387, 431, 430), (381, 383, 429, 428), (377, 379, 427, 426), (391, 377, 426, 433), (387, 389, 432, 431), (383, 385, 430, 429), (478, 435, 437, 479), (479, 437, 470, 439, 480), (480, 439, 441, 481), (481, 441, 477, 443, 482), (482, 443, 445, 483), (483, 445, 476, 447, 484), (439, 463, 460, 441), (484, 447, 449, 485), (485, 449, 475, 435, 478), (436, 438, 488, 487), (464, 462, 453, 452), (466, 467, 457, 456), (460, 461, 455, 454), (474, 472, 451, 450), (463, 465, 461, 460), (450, 451, 459, 458), (456, 457, 465, 463), (458, 459, 462, 464), (486, 487, 488, 489, 490, 491, 492, 493), (454, 455, 469, 468), (471, 473, 467, 466), (452, 453, 473, 471), (70, 455, 457, 55), (56, 55, 457, 453), (71, 56, 453, 451), (468, 469, 472, 474), (456, 463, 439, 470), (437, 466, 456, 470), (435, 471, 466, 437), (447, 458, 464, 449), (443, 468, 474, 445), (441, 460, 454, 477), (454, 468, 443, 477), (445, 474, 450, 476), (450, 458, 447, 476), (449, 464, 452, 475), (452, 471, 435, 475), (436, 434, 478, 479), (438, 436, 479, 480), (440, 438, 480, 481), (442, 440, 481, 482), (444, 442, 482, 483), (446, 444, 483, 484), (448, 446, 484, 485), (434, 448, 485, 478), (455, 70, 71, 451), (446, 448, 493, 492), (442, 444, 491, 490), (438, 440, 489, 488), (434, 436, 487, 486), (448, 434, 486, 493), (444, 446, 492, 491), (440, 442, 490, 489)])
me_sphere.use_remesh_preserve_volume = False
me_sphere.use_remesh_preserve_attributes = False
me_sphere.use_mirror_vertex_groups = False
me_sphere.update()
me_cylinder_000 = bpy.data.meshes.new('Cylinder.000')
me_cylinder_000.from_pydata([(0.0, 0.8164, -1.0), (0.0, 1.0, 1.0), (0.5773, 0.5773, -1.0), (0.7071, 0.7071, 1.0), (0.8164, -4.075e-08, -1.0), (1.0, -4.371e-08, 1.0), (0.5773, -0.5773, -1.0), (0.7071, -0.7071, 1.0), (-7.262e-08, -0.8164, -1.0), (-8.742e-08, -1.0, 1.0), (-0.5773, -0.5773, -1.0), (-0.7071, -0.7071, 1.0), (-0.8164, 1.192e-08, -1.0), (-1.0, 1.192e-08, 1.0), (-0.5773, 0.5773, -1.0), (-0.7071, 0.7071, 1.0), (-1.318, -0.5296, 1.138), (-1.318, -0.5295, 1.345), (-0.5424, 1.314, 1.139), (-0.543, 1.314, 1.346), (0.5262, -1.305, 1.144), (0.5256, -1.305, 1.351), (1.301, 0.539, 1.144), (1.301, 0.5392, 1.351), (-1.269, -0.4133, 1.138), (-1.269, -0.4132, 1.345), (0.5751, -1.188, 1.144), (0.5745, -1.188, 1.351), (-0.5849, 1.215, 1.346), (1.259, 0.4394, 1.144), (-0.5843, 1.214, 1.139), (1.259, 0.4395, 1.351), (1.211, 0.577, 1.144), (1.21, 0.5772, 1.351), (0.4358, -1.267, 1.143), (0.4352, -1.267, 1.35), (0.4841, -1.15, 1.35), (0.8536, 0.3536, 1.0), (1.168, 0.4775, 1.351), (-0.4568, 1.278, 1.139), (-1.232, -0.5654, 1.345), (-0.4574, 1.278, 1.346), (-1.232, -0.5656, 1.138), (-1.184, -0.4492, 1.345), (-0.4993, 1.179, 1.346), (-0.3536, 0.8536, 1.0), (-0.8536, -0.3536, 1.0), (0.3536, -0.8536, 1.0), (0.0, 1.0, -1.0), (0.7071, 0.7071, -1.0), (1.0, -4.371e-08, -1.0), (0.7071, -0.7071, -1.0), (-8.742e-08, -1.0, -1.0), (-0.7071, -0.7071, -1.0), (-1.0, 1.192e-08, -1.0), (-0.7071, 0.7071, -1.0), (-0.00498, 0.8178, 0.8668), (0.5723, 0.5787, 0.8668), (0.8114, 0.001373, 0.8668), (0.5723, -0.5759, 0.8668), (-0.00498, -0.815, 0.8668), (-0.5823, -0.5759, 0.8668), (-0.8214, 0.001373, 0.8668), (-0.5823, 0.5787, 0.8668)], [], [(48, 1, 3, 49), (49, 3, 37, 5, 50), (50, 5, 7, 51), (51, 7, 47, 9, 52), (52, 9, 11, 53), (53, 11, 46, 13, 54), (5, 29, 26, 7), (54, 13, 15, 55), (55, 15, 45, 1, 48), (2, 4, 58, 57), (30, 28, 19, 18), (32, 33, 23, 22), (26, 27, 21, 20), (42, 40, 17, 16), (43, 25, 17, 40), (44, 28, 25, 43), (29, 31, 27, 26), (16, 17, 25, 24), (22, 23, 31, 29), (41, 19, 28, 44), (24, 25, 28, 30), (23, 33, 38, 31), (31, 38, 36, 27), (27, 36, 35, 21), (20, 21, 35, 34), (39, 41, 33, 32), (18, 19, 41, 39), (33, 41, 44, 38), (38, 44, 43, 36), (36, 43, 40, 35), (34, 35, 40, 42), (22, 29, 5, 37), (3, 32, 22, 37), (1, 39, 32, 3), (13, 24, 30, 15), (9, 34, 42, 11), (7, 26, 20, 47), (20, 34, 9, 47), (11, 42, 16, 46), (16, 24, 13, 46), (15, 30, 18, 45), (18, 39, 1, 45), (2, 0, 48, 49), (4, 2, 49, 50), (6, 4, 50, 51), (8, 6, 51, 52), (10, 8, 52, 53), (12, 10, 53, 54), (14, 12, 54, 55), (0, 14, 55, 48), (56, 57, 58, 59, 60, 61, 62, 63), (12, 14, 63, 62), (8, 10, 61, 60), (4, 6, 59, 58), (0, 2, 57, 56), (14, 0, 56, 63), (10, 12, 62, 61), (6, 8, 60, 59)])
me_cylinder_000.use_remesh_preserve_volume = False
me_cylinder_000.use_remesh_preserve_attributes = False
me_cylinder_000.use_mirror_vertex_groups = False
me_cylinder_000.update()

# ---- objects
ob_cylinder_000 = bpy.data.objects.new('Cylinder.000', me_cylinder_005)
ob_cylinder_002 = bpy.data.objects.new('Cylinder.002', me_cylinder_003)
ob_sphere = bpy.data.objects.new('Sphere', me_sphere)
ob_lamp = bpy.data.objects.new('Lamp', light_lamp)
ob_camera = bpy.data.objects.new('Camera', cam_camera)
ob_cylinder_001 = bpy.data.objects.new('Cylinder.001', me_cylinder_000)

# ---- transforms, parenting, visibility, modifiers, constraints
ob_cylinder_000.location = (-1.957, -1.984, 1.915)
ob_cylinder_000.rotation_euler = (0.0007354, 0.002668, 0.398)
ob_cylinder_000.scale = (0.1081, 0.1081, 0.1081)
ob_cylinder_000.lineart.crease_threshold = 0.0
_m = ob_cylinder_000.modifiers.new('Subsurf', 'SUBSURF')
_m.uv_smooth = 'PRESERVE_CORNERS'
_m.quality = 2
_m.levels = 0
_m.show_only_control_edges = False
ob_cylinder_002.location = (-1.957, -1.984, 1.915)
ob_cylinder_002.rotation_euler = (0.0007354, 0.002668, 0.398)
ob_cylinder_002.scale = (0.1081, 0.1081, 0.1081)
ob_cylinder_002.lineart.crease_threshold = 0.0
_m = ob_cylinder_002.modifiers.new('Subsurf', 'SUBSURF')
_m.uv_smooth = 'PRESERVE_CORNERS'
_m.quality = 2
_m.levels = 0
_m.show_only_control_edges = False
ob_sphere.location = (0.0, 0.0, 3.251)
ob_sphere.scale = (4.051, 2.318, 1.0)
ob_sphere.lineart.crease_threshold = 0.0
_m = ob_sphere.modifiers.new('Subsurf', 'SUBSURF')
_m.uv_smooth = 'PRESERVE_CORNERS'
_m.levels = 3
_m.render_levels = 4
_m.show_only_control_edges = False
_m = ob_sphere.modifiers.new('Mirror', 'MIRROR')
_m.use_axis = (False, True, False)
ob_lamp.location = (4.076, 1.005, 5.904)
ob_lamp.rotation_euler = (0.6503, 0.05522, 1.866)
ob_lamp.lock_rotations_4d = False
ob_lamp.empty_display_type = 'ARROWS'
ob_lamp.color = (0.0, 0.0, 0.0, 0.0)
ob_lamp.lineart.crease_threshold = 0.0
ob_camera.location = (10.98, -9.504, 10.74)
ob_camera.rotation_euler = (1.109, 0.0, 0.8149)
ob_camera.lock_rotations_4d = False
ob_camera.empty_display_type = 'ARROWS'
ob_camera.color = (0.0, 0.0, 0.0, 0.0)
ob_camera.display_type = 'WIRE'
ob_camera.lineart.crease_threshold = 0.0
ob_cylinder_001.location = (-2.96, 0.1481, 0.5583)
ob_cylinder_001.rotation_euler = (0.0007354, 0.002668, 0.398)
ob_cylinder_001.lineart.crease_threshold = 0.0
_m = ob_cylinder_001.modifiers.new('Subsurf', 'SUBSURF')
_m.uv_smooth = 'PRESERVE_CORNERS'
_m.quality = 2
_m.levels = 0
_m.show_only_control_edges = False

# ---- collection membership
col_collection_1.objects.link(ob_cylinder_000)
col_collection_1.objects.link(ob_cylinder_002)
col_collection_1.objects.link(ob_sphere)
col_collection_1.objects.link(ob_lamp)
col_collection_1.objects.link(ob_camera)
col_collection_2.objects.link(ob_cylinder_001)

# ---- scene / render settings (as saved in the file)
scene.camera = ob_camera
scene.frame_start = 1; scene.frame_end = 250; scene.frame_set(194)
scene.render.engine = 'CYCLES'
scene.render.resolution_percentage = 50
scene.render.dither_intensity = 0.0
scene.cycles.use_denoising = False
scene.cycles.samples = 128
scene.cycles.sampling_pattern = 'TABULATED_SOBOL'
scene.cycles.use_adaptive_sampling = False
scene.cycles.use_light_tree = False
scene.cycles.blur_glossy = 0.0
scene.cycles.sample_clamp_indirect = 0.0
scene.view_settings.view_transform = 'Standard'
bpy.context.view_layer.update()
